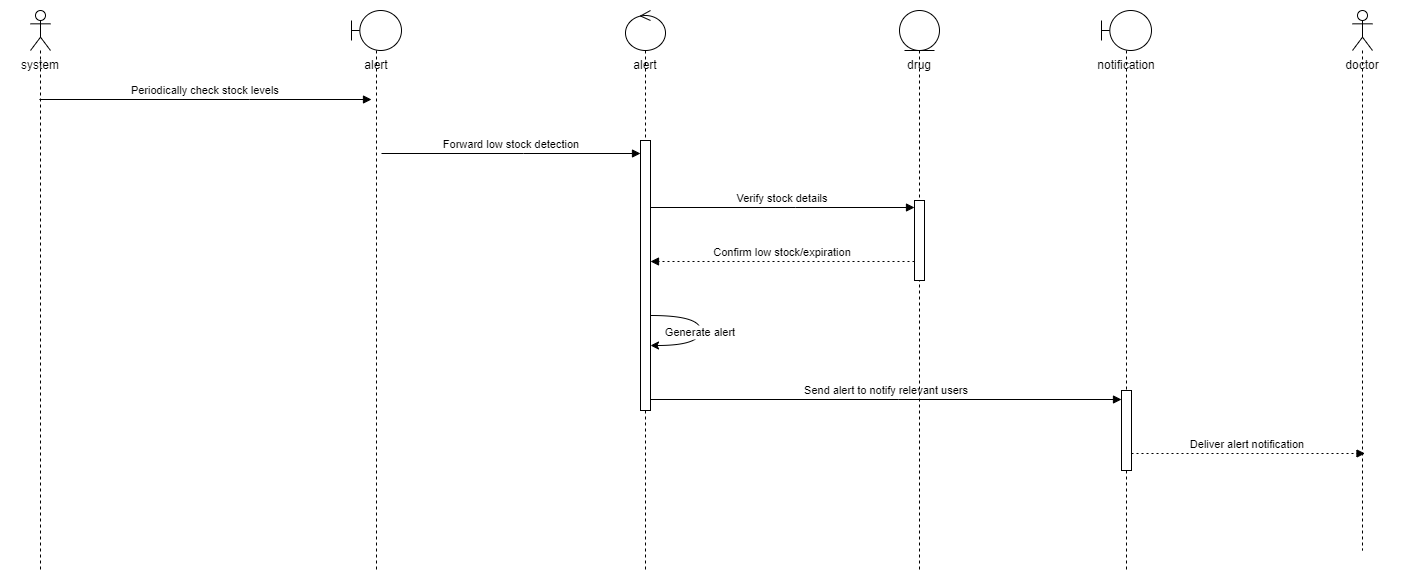

The diagram above was exported from draw.io. Its source (the exported page's mxGraphModel, read from the mxfile embedded in the PNG):
<mxGraphModel dx="2072" dy="1228" grid="1" gridSize="10" guides="1" tooltips="1" connect="1" arrows="1" fold="1" page="1" pageScale="1" pageWidth="850" pageHeight="1100" math="0" shadow="0">
  <root>
    <mxCell id="0" />
    <mxCell id="1" parent="0" />
    <mxCell id="nw2ux-AwuAwmwW38zKUn-12" value="Periodically check stock levels" style="verticalAlign=bottom;endArrow=block;edgeStyle=elbowEdgeStyle;elbow=vertical;curved=0;rounded=0;" edge="1" parent="1">
      <mxGeometry relative="1" as="geometry">
        <Array as="points">
          <mxPoint x="247" y="129" />
        </Array>
        <mxPoint x="36.888888888888914" y="129" as="sourcePoint" />
        <mxPoint x="369" y="129" as="targetPoint" />
      </mxGeometry>
    </mxCell>
    <mxCell id="nw2ux-AwuAwmwW38zKUn-13" value="Forward low stock detection" style="verticalAlign=bottom;endArrow=block;edgeStyle=elbowEdgeStyle;elbow=vertical;curved=0;rounded=0;" edge="1" parent="1">
      <mxGeometry relative="1" as="geometry">
        <Array as="points">
          <mxPoint x="521" y="183" />
        </Array>
        <mxPoint x="379" y="183" as="sourcePoint" />
        <mxPoint x="638" y="183" as="targetPoint" />
      </mxGeometry>
    </mxCell>
    <mxCell id="nw2ux-AwuAwmwW38zKUn-14" value="Verify stock details" style="verticalAlign=bottom;endArrow=block;edgeStyle=elbowEdgeStyle;elbow=vertical;curved=0;rounded=0;" edge="1" parent="1">
      <mxGeometry relative="1" as="geometry">
        <Array as="points">
          <mxPoint x="793" y="237" />
        </Array>
        <mxPoint x="648" y="237" as="sourcePoint" />
        <mxPoint x="912" y="237" as="targetPoint" />
      </mxGeometry>
    </mxCell>
    <mxCell id="nw2ux-AwuAwmwW38zKUn-15" value="Confirm low stock/expiration" style="verticalAlign=bottom;endArrow=block;edgeStyle=elbowEdgeStyle;elbow=vertical;curved=0;rounded=0;dashed=1;dashPattern=2 3;" edge="1" parent="1">
      <mxGeometry relative="1" as="geometry">
        <Array as="points">
          <mxPoint x="790" y="291" />
        </Array>
        <mxPoint x="912" y="291" as="sourcePoint" />
        <mxPoint x="648" y="291" as="targetPoint" />
      </mxGeometry>
    </mxCell>
    <mxCell id="nw2ux-AwuAwmwW38zKUn-16" value="Generate alert" style="curved=1;rounded=0;" edge="1" parent="1">
      <mxGeometry relative="1" as="geometry">
        <Array as="points">
          <mxPoint x="698" y="345" />
          <mxPoint x="698" y="375" />
        </Array>
        <mxPoint x="648" y="345" as="sourcePoint" />
        <mxPoint x="648" y="375" as="targetPoint" />
      </mxGeometry>
    </mxCell>
    <mxCell id="nw2ux-AwuAwmwW38zKUn-17" value="Send alert to notify relevant users" style="verticalAlign=bottom;endArrow=block;edgeStyle=elbowEdgeStyle;elbow=vertical;curved=0;rounded=0;" edge="1" parent="1">
      <mxGeometry relative="1" as="geometry">
        <Array as="points">
          <mxPoint x="896" y="429" />
        </Array>
        <mxPoint x="648" y="429" as="sourcePoint" />
        <mxPoint x="1119" y="429" as="targetPoint" />
      </mxGeometry>
    </mxCell>
    <mxCell id="nw2ux-AwuAwmwW38zKUn-18" value="Deliver alert notification" style="verticalAlign=bottom;endArrow=block;edgeStyle=elbowEdgeStyle;elbow=vertical;curved=0;rounded=0;dashed=1;dashPattern=2 3;" edge="1" parent="1">
      <mxGeometry relative="1" as="geometry">
        <Array as="points">
          <mxPoint x="1256" y="483" />
        </Array>
        <mxPoint x="1129" y="483" as="sourcePoint" />
        <mxPoint x="1362.5" y="483" as="targetPoint" />
      </mxGeometry>
    </mxCell>
    <mxCell id="nw2ux-AwuAwmwW38zKUn-19" value="" style="shape=umlLifeline;perimeter=lifelinePerimeter;whiteSpace=wrap;html=1;container=1;dropTarget=0;collapsible=0;recursiveResize=0;outlineConnect=0;portConstraint=eastwest;newEdgeStyle={&quot;curved&quot;:0,&quot;rounded&quot;:0};participant=umlBoundary;" vertex="1" parent="1">
      <mxGeometry x="349" y="40" width="50" height="560" as="geometry" />
    </mxCell>
    <mxCell id="nw2ux-AwuAwmwW38zKUn-20" value="alert" style="text;html=1;strokeColor=none;fillColor=none;align=center;verticalAlign=middle;whiteSpace=wrap;rounded=0;" vertex="1" parent="1">
      <mxGeometry x="344" y="80" width="60" height="30" as="geometry" />
    </mxCell>
    <mxCell id="nw2ux-AwuAwmwW38zKUn-21" value="" style="shape=umlLifeline;perimeter=lifelinePerimeter;whiteSpace=wrap;html=1;container=1;dropTarget=0;collapsible=0;recursiveResize=0;outlineConnect=0;portConstraint=eastwest;newEdgeStyle={&quot;curved&quot;:0,&quot;rounded&quot;:0};participant=umlControl;" vertex="1" parent="1">
      <mxGeometry x="623" y="40" width="40" height="560" as="geometry" />
    </mxCell>
    <mxCell id="nw2ux-AwuAwmwW38zKUn-23" value="" style="html=1;points=[[0,0,0,0,5],[0,1,0,0,-5],[1,0,0,0,5],[1,1,0,0,-5]];perimeter=orthogonalPerimeter;outlineConnect=0;targetShapes=umlLifeline;portConstraint=eastwest;newEdgeStyle={&quot;curved&quot;:0,&quot;rounded&quot;:0};" vertex="1" parent="nw2ux-AwuAwmwW38zKUn-21">
      <mxGeometry x="15" y="130" width="10" height="270" as="geometry" />
    </mxCell>
    <mxCell id="nw2ux-AwuAwmwW38zKUn-22" value="alert" style="text;html=1;strokeColor=none;fillColor=none;align=center;verticalAlign=middle;whiteSpace=wrap;rounded=0;" vertex="1" parent="1">
      <mxGeometry x="613" y="80" width="60" height="30" as="geometry" />
    </mxCell>
    <mxCell id="nw2ux-AwuAwmwW38zKUn-24" value="" style="shape=umlLifeline;perimeter=lifelinePerimeter;whiteSpace=wrap;html=1;container=1;dropTarget=0;collapsible=0;recursiveResize=0;outlineConnect=0;portConstraint=eastwest;newEdgeStyle={&quot;curved&quot;:0,&quot;rounded&quot;:0};participant=umlEntity;" vertex="1" parent="1">
      <mxGeometry x="897" y="40" width="40" height="560" as="geometry" />
    </mxCell>
    <mxCell id="nw2ux-AwuAwmwW38zKUn-25" value="" style="html=1;points=[[0,0,0,0,5],[0,1,0,0,-5],[1,0,0,0,5],[1,1,0,0,-5]];perimeter=orthogonalPerimeter;outlineConnect=0;targetShapes=umlLifeline;portConstraint=eastwest;newEdgeStyle={&quot;curved&quot;:0,&quot;rounded&quot;:0};" vertex="1" parent="nw2ux-AwuAwmwW38zKUn-24">
      <mxGeometry x="15" y="190" width="10" height="80" as="geometry" />
    </mxCell>
    <mxCell id="nw2ux-AwuAwmwW38zKUn-26" value="drug" style="text;html=1;strokeColor=none;fillColor=none;align=center;verticalAlign=middle;whiteSpace=wrap;rounded=0;" vertex="1" parent="1">
      <mxGeometry x="887" y="80" width="60" height="30" as="geometry" />
    </mxCell>
    <mxCell id="nw2ux-AwuAwmwW38zKUn-27" value="" style="shape=umlLifeline;perimeter=lifelinePerimeter;whiteSpace=wrap;html=1;container=1;dropTarget=0;collapsible=0;recursiveResize=0;outlineConnect=0;portConstraint=eastwest;newEdgeStyle={&quot;curved&quot;:0,&quot;rounded&quot;:0};participant=umlBoundary;" vertex="1" parent="1">
      <mxGeometry x="1099" y="40" width="50" height="560" as="geometry" />
    </mxCell>
    <mxCell id="nw2ux-AwuAwmwW38zKUn-28" value="" style="html=1;points=[[0,0,0,0,5],[0,1,0,0,-5],[1,0,0,0,5],[1,1,0,0,-5]];perimeter=orthogonalPerimeter;outlineConnect=0;targetShapes=umlLifeline;portConstraint=eastwest;newEdgeStyle={&quot;curved&quot;:0,&quot;rounded&quot;:0};" vertex="1" parent="nw2ux-AwuAwmwW38zKUn-27">
      <mxGeometry x="20" y="380" width="10" height="80" as="geometry" />
    </mxCell>
    <mxCell id="nw2ux-AwuAwmwW38zKUn-29" value="notification" style="text;html=1;strokeColor=none;fillColor=none;align=center;verticalAlign=middle;whiteSpace=wrap;rounded=0;" vertex="1" parent="1">
      <mxGeometry x="1094" y="80" width="60" height="30" as="geometry" />
    </mxCell>
    <mxCell id="nw2ux-AwuAwmwW38zKUn-30" value="" style="shape=umlLifeline;perimeter=lifelinePerimeter;whiteSpace=wrap;html=1;container=1;dropTarget=0;collapsible=0;recursiveResize=0;outlineConnect=0;portConstraint=eastwest;newEdgeStyle={&quot;curved&quot;:0,&quot;rounded&quot;:0};participant=umlActor;" vertex="1" parent="1">
      <mxGeometry x="1350" y="40" width="20" height="540" as="geometry" />
    </mxCell>
    <mxCell id="nw2ux-AwuAwmwW38zKUn-31" value="" style="shape=umlLifeline;perimeter=lifelinePerimeter;whiteSpace=wrap;html=1;container=1;dropTarget=0;collapsible=0;recursiveResize=0;outlineConnect=0;portConstraint=eastwest;newEdgeStyle={&quot;curved&quot;:0,&quot;rounded&quot;:0};participant=umlActor;" vertex="1" parent="1">
      <mxGeometry x="28" y="40" width="20" height="560" as="geometry" />
    </mxCell>
    <mxCell id="nw2ux-AwuAwmwW38zKUn-32" value="system" style="text;html=1;strokeColor=none;fillColor=none;align=center;verticalAlign=middle;whiteSpace=wrap;rounded=0;" vertex="1" parent="1">
      <mxGeometry x="8" y="80" width="60" height="30" as="geometry" />
    </mxCell>
    <mxCell id="nw2ux-AwuAwmwW38zKUn-33" value="doctor" style="text;html=1;strokeColor=none;fillColor=none;align=center;verticalAlign=middle;whiteSpace=wrap;rounded=0;" vertex="1" parent="1">
      <mxGeometry x="1330" y="80" width="60" height="30" as="geometry" />
    </mxCell>
  </root>
</mxGraphModel>